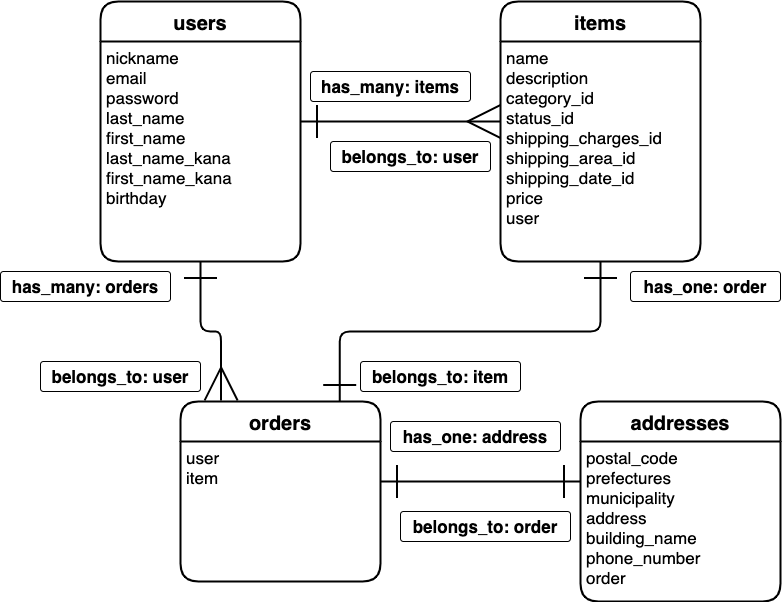

The diagram above was exported from draw.io. Its source (the exported page's mxGraphModel, read from the mxfile embedded in the PNG):
<mxGraphModel dx="698" dy="405" grid="1" gridSize="10" guides="1" tooltips="1" connect="1" arrows="1" fold="1" page="1" pageScale="1" pageWidth="827" pageHeight="1169" math="0" shadow="0">
  <root>
    <mxCell id="0" />
    <mxCell id="1" parent="0" />
    <mxCell id="4" value="items" style="swimlane;childLayout=stackLayout;horizontal=1;startSize=40;horizontalStack=0;rounded=1;fontSize=20;fontStyle=1;strokeWidth=2;resizeParent=0;resizeLast=1;shadow=0;dashed=0;align=center;" parent="1" vertex="1">
      <mxGeometry x="520" y="80" width="200" height="260" as="geometry" />
    </mxCell>
    <mxCell id="5" value="name&#10;description&#10;category_id&#10;status_id&#10;shipping_charges_id&#10;shipping_area_id&#10;shipping_date_id&#10;price&#10;user&#10;" style="align=left;strokeColor=none;fillColor=none;spacingLeft=4;fontSize=17;verticalAlign=top;resizable=0;rotatable=0;part=1;" parent="4" vertex="1">
      <mxGeometry y="40" width="200" height="220" as="geometry" />
    </mxCell>
    <mxCell id="2" value="users" style="swimlane;childLayout=stackLayout;horizontal=1;startSize=40;horizontalStack=0;rounded=1;fontSize=20;fontStyle=1;strokeWidth=2;resizeParent=0;resizeLast=1;shadow=0;dashed=0;align=center;" parent="1" vertex="1">
      <mxGeometry x="120" y="80" width="200" height="260" as="geometry" />
    </mxCell>
    <mxCell id="3" value="nickname&#10;email&#10;password&#10;last_name&#10;first_name&#10;last_name_kana&#10;first_name_kana&#10;birthday" style="align=left;strokeColor=none;fillColor=none;spacingLeft=4;fontSize=17;verticalAlign=top;resizable=0;rotatable=0;part=1;" parent="2" vertex="1">
      <mxGeometry y="40" width="200" height="220" as="geometry" />
    </mxCell>
    <mxCell id="6" value="orders" style="swimlane;childLayout=stackLayout;horizontal=1;startSize=40;horizontalStack=0;rounded=1;fontSize=20;fontStyle=1;strokeWidth=2;resizeParent=0;resizeLast=1;shadow=0;dashed=0;align=center;" parent="1" vertex="1">
      <mxGeometry x="200" y="480" width="200" height="180" as="geometry" />
    </mxCell>
    <mxCell id="7" value="user&#10;item" style="align=left;strokeColor=none;fillColor=none;spacingLeft=4;fontSize=17;verticalAlign=top;resizable=0;rotatable=0;part=1;" parent="6" vertex="1">
      <mxGeometry y="40" width="200" height="140" as="geometry" />
    </mxCell>
    <mxCell id="8" value="addresses" style="swimlane;childLayout=stackLayout;horizontal=1;startSize=40;horizontalStack=0;rounded=1;fontSize=20;fontStyle=1;strokeWidth=2;resizeParent=0;resizeLast=1;shadow=0;dashed=0;align=center;" parent="1" vertex="1">
      <mxGeometry x="600" y="480" width="200" height="200" as="geometry" />
    </mxCell>
    <mxCell id="9" value="postal_code&#10;prefectures&#10;municipality&#10;address&#10;building_name&#10;phone_number&#10;order" style="align=left;strokeColor=none;fillColor=none;spacingLeft=4;fontSize=17;verticalAlign=top;resizable=0;rotatable=0;part=1;" parent="8" vertex="1">
      <mxGeometry y="40" width="200" height="160" as="geometry" />
    </mxCell>
    <mxCell id="11" style="edgeStyle=orthogonalEdgeStyle;rounded=0;orthogonalLoop=1;jettySize=auto;html=1;fontSize=17;strokeWidth=2;startArrow=ERone;startFill=0;endArrow=ERmany;endFill=0;endSize=30;startSize=30;" parent="1" edge="1">
      <mxGeometry relative="1" as="geometry">
        <mxPoint x="320" y="200" as="sourcePoint" />
        <mxPoint x="520" y="200" as="targetPoint" />
        <Array as="points">
          <mxPoint x="320" y="200" />
          <mxPoint x="520" y="200" />
        </Array>
      </mxGeometry>
    </mxCell>
    <mxCell id="12" style="edgeStyle=orthogonalEdgeStyle;orthogonalLoop=1;jettySize=auto;html=1;exitX=0.5;exitY=1;exitDx=0;exitDy=0;entryX=0.203;entryY=-0.006;entryDx=0;entryDy=0;entryPerimeter=0;startArrow=ERone;startFill=0;startSize=30;endArrow=ERmany;endFill=0;endSize=30;strokeWidth=2;fontSize=17;rounded=1;" parent="1" source="3" target="6" edge="1">
      <mxGeometry relative="1" as="geometry" />
    </mxCell>
    <mxCell id="14" style="edgeStyle=orthogonalEdgeStyle;rounded=1;orthogonalLoop=1;jettySize=auto;html=1;exitX=0.5;exitY=1;exitDx=0;exitDy=0;entryX=0.796;entryY=0;entryDx=0;entryDy=0;entryPerimeter=0;startArrow=ERone;startFill=0;startSize=30;endArrow=ERone;endFill=0;endSize=30;strokeWidth=2;fontSize=17;" parent="1" source="5" target="6" edge="1">
      <mxGeometry relative="1" as="geometry" />
    </mxCell>
    <mxCell id="15" style="edgeStyle=orthogonalEdgeStyle;rounded=1;orthogonalLoop=1;jettySize=auto;html=1;startArrow=ERone;startFill=0;startSize=30;endArrow=ERone;endFill=0;endSize=30;strokeWidth=2;fontSize=17;" parent="1" target="9" edge="1">
      <mxGeometry relative="1" as="geometry">
        <mxPoint x="400" y="560" as="sourcePoint" />
        <Array as="points">
          <mxPoint x="400" y="560" />
        </Array>
      </mxGeometry>
    </mxCell>
    <mxCell id="16" value="&lt;b&gt;has_many: items&lt;/b&gt;" style="rounded=1;arcSize=10;whiteSpace=wrap;html=1;align=center;fontSize=17;" parent="1" vertex="1">
      <mxGeometry x="330" y="150" width="160" height="30" as="geometry" />
    </mxCell>
    <mxCell id="17" value="&lt;b&gt;belongs_to: user&lt;/b&gt;" style="rounded=1;arcSize=10;whiteSpace=wrap;html=1;align=center;fontSize=17;" parent="1" vertex="1">
      <mxGeometry x="350" y="220" width="160" height="30" as="geometry" />
    </mxCell>
    <mxCell id="18" value="&lt;b&gt;has_many: orders&lt;/b&gt;" style="rounded=1;arcSize=10;whiteSpace=wrap;html=1;align=center;fontSize=17;" parent="1" vertex="1">
      <mxGeometry x="20" y="350" width="170" height="30" as="geometry" />
    </mxCell>
    <mxCell id="19" value="&lt;b&gt;belongs_to: user&lt;/b&gt;" style="rounded=1;arcSize=10;whiteSpace=wrap;html=1;align=center;fontSize=17;" parent="1" vertex="1">
      <mxGeometry x="60" y="440" width="160" height="30" as="geometry" />
    </mxCell>
    <mxCell id="20" value="&lt;b&gt;has_one: order&lt;/b&gt;" style="rounded=1;arcSize=10;whiteSpace=wrap;html=1;align=center;fontSize=17;" parent="1" vertex="1">
      <mxGeometry x="650" y="350" width="150" height="30" as="geometry" />
    </mxCell>
    <mxCell id="21" value="&lt;b&gt;belongs_to: item&lt;/b&gt;" style="rounded=1;arcSize=10;whiteSpace=wrap;html=1;align=center;fontSize=17;" parent="1" vertex="1">
      <mxGeometry x="380" y="440" width="160" height="30" as="geometry" />
    </mxCell>
    <mxCell id="22" value="&lt;b&gt;has_one: address&lt;/b&gt;" style="rounded=1;arcSize=10;whiteSpace=wrap;html=1;align=center;fontSize=17;" parent="1" vertex="1">
      <mxGeometry x="410" y="500" width="170" height="30" as="geometry" />
    </mxCell>
    <mxCell id="24" value="&lt;b&gt;belongs_to: order&lt;/b&gt;" style="rounded=1;arcSize=10;whiteSpace=wrap;html=1;align=center;fontSize=17;" parent="1" vertex="1">
      <mxGeometry x="420" y="590" width="170" height="30" as="geometry" />
    </mxCell>
  </root>
</mxGraphModel>